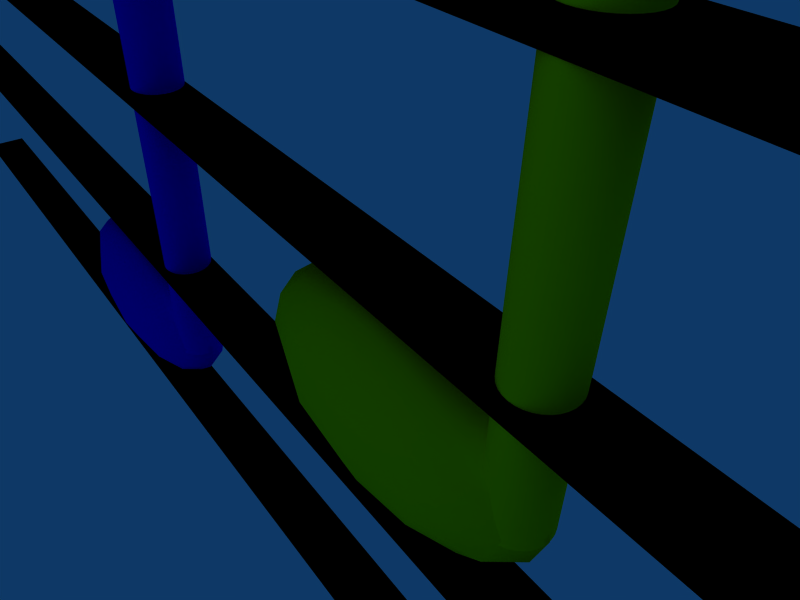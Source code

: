 # Source: Notes2.blend  (saved by Blender 2.36.0; exported with 4.5.12 LTS)
import bpy
from mathutils import Matrix  # noqa: F401  (used for matrix-valued properties, if any)

bpy.ops.wm.read_factory_settings(use_empty=True)
scene = bpy.context.scene
scene.name = 'Scene'

# ---- collections
col_collection_1 = bpy.data.collections.new('Collection 1'); scene.collection.children.link(col_collection_1)
col_collection_6 = bpy.data.collections.new('Collection 6'); scene.collection.children.link(col_collection_6)

# ---- materials (node trees are filled in below, after node groups)
mat_noteline = bpy.data.materials.new('Noteline')
mat_noteline.alpha_threshold = 0.0
mat_noteline.preview_render_type = 'FLAT'
mat_noteline.diffuse_color = (0.0, 0.0, 0.0, 1.0)
mat_noteline.roughness = 0.5
mat_noteline.line_color = (0.0, 0.0, 0.0, 1.0)
mat_yellow = bpy.data.materials.new('Yellow')
mat_yellow.alpha_threshold = 0.0
mat_yellow.diffuse_color = (1.0, 1.0, 0.0, 1.0)
mat_yellow.roughness = 0.5
mat_yellow.line_color = (0.0, 0.0, 0.0, 1.0)
mat_blue = bpy.data.materials.new('Blue')
mat_blue.alpha_threshold = 0.0
mat_blue.diffuse_color = (0.0, 0.0, 1.0, 1.0)
mat_blue.roughness = 0.5
mat_blue.line_color = (0.0, 0.0, 0.0, 1.0)
mat_green = bpy.data.materials.new('Green')
mat_green.alpha_threshold = 0.0
mat_green.diffuse_color = (0.0, 1.0, 0.0, 1.0)
mat_green.roughness = 0.5
mat_green.line_color = (0.0, 0.0, 0.0, 1.0)

# ---- material node trees

# ---- world
world_world = bpy.data.worlds.new('World'); scene.world = world_world
world_world.color = (0.05656, 0.2208, 0.4)
world_world.use_sun_shadow = False
world_world.sun_shadow_jitter_overblur = 0.0
world_world.cycles.sampling_method = 'MANUAL'
world_world.cycles.sample_map_resolution = 256

# ---- cameras
cam_camera = bpy.data.cameras.new('Camera')
cam_camera.passepartout_alpha = 0.2
cam_camera.clip_end = 100.0
cam_camera.lens = 35.0
cam_camera.ortho_scale = 7.314
cam_camera.show_passepartout = False
cam_camera.show_safe_areas = True
cam_camera.dof.focus_distance = 0.0
cam_camera.dof.aperture_fstop = 128.0

# ---- lights
light_spot = bpy.data.lights.new('Spot', 'POINT')
light_spot.transmission_factor = 0.0
light_spot.cutoff_distance = 30.0
light_spot.energy = 100.0
light_spot.shadow_buffer_clip_start = 8.0
light_spot.shadow_soft_size = 1.0
light_spot.shadow_maximum_resolution = 0.006
light_spot.use_absolute_resolution = True
light_spot.cycles.use_multiple_importance_sampling = False

# ---- meshes
me_notes = bpy.data.meshes.new('Notes')
me_notes.from_pydata([(25.03, 0.4997, -16.2), (25.03, -0.4997, -16.2), (-25.02, -0.4997, -16.2), (-25.02, 0.4997, -16.2), (25.03, 0.4997, -15.81), (25.03, -0.4997, -15.81), (-25.02, -0.4997, -15.81), (-25.02, 0.4997, -15.81), (25.03, 0.4997, -12.2), (25.03, -0.4997, -12.2), (-25.02, -0.4997, -12.2), (-25.02, 0.4997, -12.2), (25.03, 0.4997, -11.81), (25.03, -0.4997, -11.81), (-25.02, -0.4997, -11.81), (-25.02, 0.4997, -11.81), (25.03, 0.4997, -0.1693), (25.03, -0.4997, -0.1693), (-25.02, -0.4997, -0.1693), (-25.02, 0.4997, -0.1693), (25.03, 0.4997, 0.2194), (25.03, -0.4997, 0.2194), (-25.02, -0.4997, 0.2194), (-25.02, 0.4997, 0.2194), (25.03, 0.4997, -4.18), (25.03, -0.4997, -4.18), (-25.02, -0.4997, -4.18), (-25.02, 0.4997, -4.18), (25.03, 0.4997, -3.792), (25.03, -0.4997, -3.792), (-25.02, -0.4997, -3.792), (-25.02, 0.4997, -3.792), (25.03, 0.4997, -8.187), (25.03, -0.4997, -8.187), (-25.02, -0.4997, -8.187), (-25.02, 0.4997, -8.187), (25.03, 0.4997, -7.798), (25.03, -0.4997, -7.798), (-25.02, -0.4997, -7.798), (-25.02, 0.4997, -7.798), (2.76, 0.3651, -10.1), (2.822, 0.2892, -10.1), (2.869, 0.2025, -10.1), (2.897, 0.1085, -10.1), (2.907, 0.0108, -10.1), (2.897, -0.08695, -10.1), (2.869, -0.1809, -10.1), (2.822, -0.2676, -10.1), (2.76, -0.3435, -10.1), (2.684, -0.4058, -10.1), (2.598, -0.4521, -10.1), (2.504, -0.4806, -10.1), (2.406, -0.4902, -10.1), (2.308, -0.4806, -10.1), (2.214, -0.4521, -10.1), (2.127, -0.4058, -10.1), (2.052, -0.3435, -10.1), (1.989, -0.2676, -10.1), (1.943, -0.1809, -10.1), (1.914, -0.08695, -10.1), (1.905, 0.0108, -10.1), (1.914, 0.1085, -10.1), (1.943, 0.2025, -10.1), (1.989, 0.2892, -10.1), (2.052, 0.3651, -10.1), (2.127, 0.4274, -10.1), (2.214, 0.4737, -10.1), (2.308, 0.5022, -10.1), (2.406, 0.5118, -10.1), (2.504, 0.5022, -10.1), (2.598, 0.4737, -10.1), (2.684, 0.4274, -10.1), (2.76, 0.3651, 9.958), (2.822, 0.2892, 9.958), (2.869, 0.2025, 9.958), (2.897, 0.1085, 9.958), (2.907, 0.0108, 9.958), (2.897, -0.08695, 9.958), (2.869, -0.1809, 9.958), (2.822, -0.2676, 9.958), (2.76, -0.3435, 9.958), (2.684, -0.4058, 9.958), (2.598, -0.4521, 9.958), (2.504, -0.4806, 9.958), (2.406, -0.4902, 9.958), (2.308, -0.4806, 9.958), (2.214, -0.4521, 9.958), (2.127, -0.4058, 9.958), (2.052, -0.3435, 9.958), (1.989, -0.2676, 9.958), (1.943, -0.1809, 9.958), (1.914, -0.08695, 9.958), (1.905, 0.0108, 9.958), (1.914, 0.1085, 9.958), (1.943, 0.2025, 9.958), (1.989, 0.2892, 9.958), (2.052, 0.3651, 9.958), (2.127, 0.4274, 9.958), (2.214, 0.4737, 9.958), (2.308, 0.5022, 9.958), (2.406, 0.5118, 9.958), (2.504, 0.5022, 9.958), (2.598, 0.4737, 9.958), (2.684, 0.4274, 9.958), (4.89, -0.2893, 8.865), (5.257, -0.2893, 8.302), (5.53, -0.2893, 7.66), (5.698, -0.2893, 6.963), (5.754, -0.2893, 6.239), (5.698, -0.2893, 5.514), (5.53, -0.2893, 4.817), (5.257, -0.2893, 4.175), (4.89, -0.2893, 3.612), (4.442, -0.2893, 3.15), (3.932, -0.2893, 2.807), (2.802, -0.2893, 9.953), (3.378, -0.2893, 9.882), (3.932, -0.2893, 9.671), (4.442, -0.2893, 9.327), (4.159, -0.2893, 8.794), (3.737, -0.2893, 9.077), (3.279, -0.2893, 9.252), (2.802, -0.2893, 9.311), (3.737, -0.2893, 3.4), (4.159, -0.2893, 3.684), (4.529, -0.2893, 4.066), (4.833, -0.2893, 4.532), (5.058, -0.2893, 5.063), (5.197, -0.2893, 5.639), (5.244, -0.2893, 6.239), (5.197, -0.2893, 6.838), (5.058, -0.2893, 7.415), (4.833, -0.2893, 7.946), (4.529, -0.2893, 8.411), (4.529, 0.3122, 8.411), (4.833, 0.3122, 7.946), (5.058, 0.3122, 7.415), (5.197, 0.3122, 6.838), (5.244, 0.3122, 6.239), (5.197, 0.3122, 5.639), (5.058, 0.3122, 5.063), (4.833, 0.3122, 4.532), (4.529, 0.3122, 4.066), (4.159, 0.3122, 3.684), (3.737, 0.3122, 3.4), (2.802, 0.3122, 9.311), (3.279, 0.3122, 9.252), (3.737, 0.3122, 9.077), (4.159, 0.3122, 8.793), (4.442, 0.3122, 9.327), (3.932, 0.3122, 9.671), (3.378, 0.3122, 9.882), (2.802, 0.3122, 9.953), (3.932, 0.3122, 2.807), (4.442, 0.3122, 3.15), (4.89, 0.3122, 3.612), (5.257, 0.3122, 4.175), (5.53, 0.3122, 4.817), (5.698, 0.3122, 5.514), (5.754, 0.3122, 6.239), (5.698, 0.3122, 6.963), (5.53, 0.3122, 7.66), (5.257, 0.3122, 8.302), (4.89, 0.3122, 8.865), (2.07, 0.01002, -8.78), (2.72, 0.01002, -9.344), (2.948, 0.01002, -10.01), (0.9431, 0.2139, -11.62), (1.786, 0.3867, -11.24), (2.349, 0.5022, -10.68), (2.546, 0.5427, -10.01), (2.349, 0.5022, -9.344), (1.786, 0.3867, -8.78), (0.9431, 0.2139, -8.403), (0.5231, 0.3631, -8.403), (1.01, 0.6624, -8.78), (1.335, 0.8624, -9.344), (1.449, 0.9327, -10.01), (1.335, 0.8624, -10.68), (1.01, 0.6624, -11.24), (0.5231, 0.3631, -11.62), (-0.05075, 0.4177, -11.62), (-0.05075, 0.7633, -11.24), (-0.05075, 0.9943, -10.68), (-0.05075, 1.075, -10.01), (-0.05075, 0.9943, -9.344), (-0.05075, 0.7633, -8.78), (-0.05075, 0.4177, -8.403), (-0.6246, 0.3631, -8.403), (-1.111, 0.6624, -8.78), (-1.436, 0.8624, -9.344), (-1.55, 0.9327, -10.01), (-1.436, 0.8624, -10.68), (-1.111, 0.6624, -11.24), (-0.6246, 0.3631, -11.62), (-1.045, 0.2139, -11.62), (-1.887, 0.3867, -11.24), (-2.45, 0.5022, -10.68), (-2.648, 0.5427, -10.01), (-2.45, 0.5022, -9.344), (-1.887, 0.3867, -8.78), (-1.045, 0.2139, -8.403), (-0.05075, 0.01002, -8.27), (-1.198, 0.01002, -8.403), (-2.171, 0.01002, -8.78), (-2.821, 0.01002, -9.344), (-3.05, 0.01002, -10.01), (-2.821, 0.01002, -10.68), (-2.171, 0.01002, -11.24), (-1.198, 0.01002, -11.62), (-0.05075, 0.01002, -11.75), (-1.045, -0.1938, -11.62), (-1.887, -0.3666, -11.24), (-2.45, -0.4821, -10.68), (-2.648, -0.5227, -10.01), (-2.45, -0.4821, -9.344), (-1.887, -0.3666, -8.78), (-1.045, -0.1938, -8.403), (-0.6246, -0.3431, -8.403), (-1.111, -0.6424, -8.78), (-1.436, -0.8424, -9.344), (-1.55, -0.9126, -10.01), (-1.436, -0.8424, -10.68), (-1.111, -0.6424, -11.24), (-0.6246, -0.3431, -11.62), (-0.05075, -0.3977, -11.62), (-0.05075, -0.7433, -11.24), (-0.05075, -0.9742, -10.68), (-0.05075, -1.055, -10.01), (-0.05075, -0.9742, -9.344), (-0.05075, -0.7433, -8.78), (-0.05075, -0.3977, -8.403), (0.5231, -0.3431, -8.403), (1.01, -0.6424, -8.78), (1.335, -0.8424, -9.344), (1.449, -0.9126, -10.01), (1.335, -0.8424, -10.68), (1.01, -0.6424, -11.24), (0.5231, -0.3431, -11.62), (0.9431, -0.1938, -11.62), (1.786, -0.3666, -11.24), (2.349, -0.4821, -10.68), (2.546, -0.5227, -10.01), (2.349, -0.4821, -9.344), (1.786, -0.3666, -8.78), (0.9431, -0.1938, -8.403), (1.097, 0.01002, -8.403), (2.72, 0.01002, -10.68), (2.07, 0.01002, -11.24), (1.097, 0.01002, -11.62), (-7.265, 0.3651, -14.09), (-7.203, 0.2892, -14.09), (-7.157, 0.2025, -14.09), (-7.128, 0.1085, -14.09), (-7.119, 0.0108, -14.09), (-7.128, -0.08695, -14.09), (-7.157, -0.1809, -14.09), (-7.203, -0.2676, -14.09), (-7.265, -0.3435, -14.09), (-7.341, -0.4058, -14.09), (-7.428, -0.4521, -14.09), (-7.522, -0.4806, -14.09), (-7.62, -0.4902, -14.09), (-7.717, -0.4806, -14.09), (-7.811, -0.4521, -14.09), (-7.898, -0.4058, -14.09), (-7.974, -0.3435, -14.09), (-8.036, -0.2676, -14.09), (-8.083, -0.1809, -14.09), (-8.111, -0.08695, -14.09), (-8.121, 0.0108, -14.09), (-8.111, 0.1085, -14.09), (-8.083, 0.2025, -14.09), (-8.036, 0.2892, -14.09), (-7.974, 0.3651, -14.09), (-7.898, 0.4274, -14.09), (-7.811, 0.4737, -14.09), (-7.717, 0.5022, -14.09), (-7.62, 0.5118, -14.09), (-7.522, 0.5022, -14.09), (-7.428, 0.4737, -14.09), (-7.341, 0.4274, -14.09), (-7.265, 0.3651, 5.966), (-7.203, 0.2892, 5.966), (-7.157, 0.2025, 5.966), (-7.128, 0.1085, 5.966), (-7.119, 0.0108, 5.966), (-7.128, -0.08695, 5.966), (-7.157, -0.1809, 5.966), (-7.203, -0.2676, 5.966), (-7.265, -0.3435, 5.966), (-7.341, -0.4058, 5.966), (-7.428, -0.4521, 5.966), (-7.522, -0.4806, 5.966), (-7.62, -0.4902, 5.966), (-7.717, -0.4806, 5.966), (-7.811, -0.4521, 5.966), (-7.898, -0.4058, 5.966), (-7.974, -0.3435, 5.966), (-8.036, -0.2676, 5.966), (-8.083, -0.1809, 5.966), (-8.111, -0.08695, 5.966), (-8.121, 0.0108, 5.966), (-8.111, 0.1085, 5.966), (-8.083, 0.2025, 5.966), (-8.036, 0.2892, 5.966), (-7.974, 0.3651, 5.966), (-7.898, 0.4274, 5.966), (-7.811, 0.4737, 5.966), (-7.717, 0.5022, 5.966), (-7.62, 0.5118, 5.966), (-7.522, 0.5022, 5.966), (-7.428, 0.4737, 5.966), (-7.341, 0.4274, 5.966), (-5.136, -0.2893, 4.873), (-4.769, -0.2893, 4.31), (-4.496, -0.2893, 3.668), (-4.328, -0.2893, 2.971), (-4.271, -0.2893, 2.247), (-4.328, -0.2893, 1.522), (-4.496, -0.2893, 0.825), (-4.769, -0.2893, 0.1828), (-5.136, -0.2893, -0.3801), (-5.583, -0.2893, -0.8421), (-6.093, -0.2893, -1.185), (-7.223, -0.2893, 5.961), (-6.647, -0.2893, 5.89), (-6.093, -0.2893, 5.678), (-5.583, -0.2893, 5.335), (-5.866, -0.2893, 4.801), (-6.289, -0.2893, 5.085), (-6.747, -0.2893, 5.26), (-7.223, -0.2893, 5.319), (-6.289, -0.2893, -0.5923), (-5.867, -0.2893, -0.3083), (-5.496, -0.2893, 0.0738), (-5.193, -0.2893, 0.5394), (-4.967, -0.2893, 1.071), (-4.828, -0.2893, 1.647), (-4.781, -0.2893, 2.247), (-4.828, -0.2893, 2.846), (-4.967, -0.2893, 3.422), (-5.193, -0.2893, 3.954), (-5.496, -0.2893, 4.419), (-5.496, 0.3122, 4.419), (-5.193, 0.3122, 3.954), (-4.967, 0.3122, 3.422), (-4.828, 0.3122, 2.846), (-4.781, 0.3122, 2.247), (-4.828, 0.3122, 1.647), (-4.967, 0.3122, 1.071), (-5.193, 0.3122, 0.5394), (-5.496, 0.3122, 0.0738), (-5.867, 0.3122, -0.3083), (-6.289, 0.3122, -0.5923), (-7.223, 0.3122, 5.319), (-6.747, 0.3122, 5.26), (-6.289, 0.3122, 5.085), (-5.866, 0.3122, 4.801), (-5.583, 0.3122, 5.335), (-6.093, 0.3122, 5.678), (-6.647, 0.3122, 5.89), (-7.223, 0.3122, 5.961), (-6.093, 0.3122, -1.185), (-5.583, 0.3122, -0.8421), (-5.136, 0.3122, -0.3801), (-4.769, 0.3122, 0.1828), (-4.496, 0.3122, 0.825), (-4.328, 0.3122, 1.522), (-4.271, 0.3122, 2.247), (-4.328, 0.3122, 2.971), (-4.496, 0.3122, 3.668), (-4.769, 0.3122, 4.31), (-5.136, 0.3122, 4.873), (-7.956, 0.01002, -12.77), (-7.306, 0.01002, -13.34), (-7.077, 0.01002, -14.0), (-9.082, 0.2139, -15.61), (-8.24, 0.3867, -15.23), (-7.677, 0.5022, -14.67), (-7.479, 0.5427, -14.0), (-7.677, 0.5022, -13.34), (-8.24, 0.3867, -12.77), (-9.082, 0.2139, -12.39), (-9.503, 0.3631, -12.39), (-9.016, 0.6624, -12.77), (-8.691, 0.8624, -13.34), (-8.577, 0.9327, -14.0), (-8.691, 0.8624, -14.67), (-9.016, 0.6624, -15.23), (-9.503, 0.3631, -15.61), (-10.08, 0.4177, -15.61), (-10.08, 0.7633, -15.23), (-10.08, 0.9943, -14.67), (-10.08, 1.075, -14.0), (-10.08, 0.9943, -13.34), (-10.08, 0.7633, -12.77), (-10.08, 0.4177, -12.39), (-10.65, 0.3631, -12.39), (-11.14, 0.6624, -12.77), (-11.46, 0.8624, -13.34), (-11.58, 0.9327, -14.0), (-11.46, 0.8624, -14.67), (-11.14, 0.6624, -15.23), (-10.65, 0.3631, -15.61), (-11.07, 0.2139, -15.61), (-11.91, 0.3867, -15.23), (-12.48, 0.5022, -14.67), (-12.67, 0.5427, -14.0), (-12.48, 0.5022, -13.34), (-11.91, 0.3867, -12.77), (-11.07, 0.2139, -12.39), (-10.08, 0.01002, -12.26), (-11.22, 0.01002, -12.39), (-12.2, 0.01002, -12.77), (-12.85, 0.01002, -13.34), (-13.08, 0.01002, -14.0), (-12.85, 0.01002, -14.67), (-12.2, 0.01002, -15.23), (-11.22, 0.01002, -15.61), (-10.08, 0.01002, -15.74), (-11.07, -0.1938, -15.61), (-11.91, -0.3666, -15.23), (-12.48, -0.4821, -14.67), (-12.67, -0.5227, -14.0), (-12.48, -0.4821, -13.34), (-11.91, -0.3666, -12.77), (-11.07, -0.1938, -12.39), (-10.65, -0.3431, -12.39), (-11.14, -0.6424, -12.77), (-11.46, -0.8424, -13.34), (-11.58, -0.9126, -14.0), (-11.46, -0.8424, -14.67), (-11.14, -0.6424, -15.23), (-10.65, -0.3431, -15.61), (-10.08, -0.3977, -15.61), (-10.08, -0.7433, -15.23), (-10.08, -0.9742, -14.67), (-10.08, -1.055, -14.0), (-10.08, -0.9742, -13.34), (-10.08, -0.7433, -12.77), (-10.08, -0.3977, -12.39), (-9.503, -0.3431, -12.39), (-9.016, -0.6424, -12.77), (-8.691, -0.8424, -13.34), (-8.577, -0.9126, -14.0), (-8.691, -0.8424, -14.67), (-9.016, -0.6424, -15.23), (-9.503, -0.3431, -15.61), (-9.082, -0.1938, -15.61), (-8.24, -0.3666, -15.23), (-7.677, -0.4821, -14.67), (-7.479, -0.5227, -14.0), (-7.677, -0.4821, -13.34), (-8.24, -0.3666, -12.77), (-9.082, -0.1938, -12.39), (-8.929, 0.01002, -12.39), (-7.306, 0.01002, -14.67), (-7.956, 0.01002, -15.23), (-8.929, 0.01002, -15.61), (12.18, 0.01002, -0.7406), (12.83, 0.01002, -1.305), (13.05, 0.01002, -1.971), (11.05, 0.2139, -3.579), (11.89, 0.3867, -3.202), (12.45, 0.5022, -2.637), (12.65, 0.5427, -1.971), (12.45, 0.5022, -1.305), (11.89, 0.3867, -0.7406), (11.05, 0.2139, -0.3633), (10.63, 0.3631, -0.3633), (11.12, 0.6624, -0.7406), (11.44, 0.8624, -1.305), (11.55, 0.9327, -1.971), (11.44, 0.8624, -2.637), (11.12, 0.6624, -3.202), (10.63, 0.3631, -3.579), (10.06, 0.4177, -3.579), (10.06, 0.7633, -3.202), (10.06, 0.9943, -2.637), (10.06, 1.075, -1.971), (10.06, 0.9943, -1.305), (10.06, 0.7633, -0.7406), (10.06, 0.4177, -0.3633), (9.481, 0.3631, -0.3633), (8.995, 0.6624, -0.7406), (8.67, 0.8624, -1.305), (8.556, 0.9327, -1.971), (8.67, 0.8624, -2.637), (8.995, 0.6624, -3.202), (9.481, 0.3631, -3.579), (9.061, 0.2139, -3.579), (8.219, 0.3867, -3.202), (7.656, 0.5022, -2.637), (7.458, 0.5427, -1.971), (7.656, 0.5022, -1.305), (8.219, 0.3867, -0.7406), (9.061, 0.2139, -0.3633), (10.06, 0.01002, -0.2308), (8.908, 0.01002, -0.3633), (7.935, 0.01002, -0.7406), (7.285, 0.01002, -1.305), (7.056, 0.01002, -1.971), (7.285, 0.01002, -2.637), (7.935, 0.01002, -3.202), (8.908, 0.01002, -3.579), (10.06, 0.01002, -3.711), (9.061, -0.1938, -3.579), (8.219, -0.3666, -3.202), (7.656, -0.4821, -2.637), (7.458, -0.5227, -1.971), (7.656, -0.4821, -1.305), (8.219, -0.3666, -0.7406), (9.061, -0.1938, -0.3633), (9.481, -0.3431, -0.3633), (8.995, -0.6424, -0.7406), (8.67, -0.8424, -1.305), (8.556, -0.9126, -1.971), (8.67, -0.8424, -2.637), (8.995, -0.6424, -3.202), (9.481, -0.3431, -3.579), (10.06, -0.3977, -3.579), (10.06, -0.7433, -3.202), (10.06, -0.9742, -2.637), (10.06, -1.055, -1.971), (10.06, -0.9742, -1.305), (10.06, -0.7433, -0.7406), (10.06, -0.3977, -0.3633), (10.63, -0.3431, -0.3633), (11.12, -0.6424, -0.7406), (11.44, -0.8424, -1.305), (11.55, -0.9126, -1.971), (11.44, -0.8424, -2.637), (11.12, -0.6424, -3.202), (10.63, -0.3431, -3.579), (11.05, -0.1938, -3.579), (11.89, -0.3666, -3.202), (12.45, -0.4821, -2.637), (12.65, -0.5227, -1.971), (12.45, -0.4821, -1.305), (11.89, -0.3666, -0.7406), (11.05, -0.1938, -0.3633), (11.2, 0.01002, -0.3633), (12.83, 0.01002, -2.637), (12.18, 0.01002, -3.202), (11.2, 0.01002, -3.579), (15.0, -0.2893, 16.9), (15.36, -0.2893, 16.34), (15.64, -0.2893, 15.7), (15.8, -0.2893, 15.0), (15.86, -0.2893, 14.28), (15.8, -0.2893, 13.55), (15.64, -0.2893, 12.86), (15.36, -0.2893, 12.21), (15.0, -0.2893, 11.65), (14.55, -0.2893, 11.19), (14.04, -0.2893, 10.85), (12.91, -0.2893, 17.99), (13.48, -0.2893, 17.92), (14.04, -0.2893, 17.71), (14.55, -0.2893, 17.37), (14.27, -0.2893, 16.83), (13.84, -0.2893, 17.12), (13.38, -0.2893, 17.29), (12.91, -0.2893, 17.35), (13.84, -0.2893, 11.44), (14.27, -0.2893, 11.72), (14.64, -0.2893, 12.11), (14.94, -0.2893, 12.57), (15.16, -0.2893, 13.1), (15.3, -0.2893, 13.68), (15.35, -0.2893, 14.28), (15.3, -0.2893, 14.88), (15.16, -0.2893, 15.45), (14.94, -0.2893, 15.99), (14.64, -0.2893, 16.45), (14.64, 0.3122, 16.45), (14.94, 0.3122, 15.99), (15.16, 0.3122, 15.45), (15.3, 0.3122, 14.88), (15.35, 0.3122, 14.28), (15.3, 0.3122, 13.68), (15.16, 0.3122, 13.1), (14.94, 0.3122, 12.57), (14.64, 0.3122, 12.11), (14.27, 0.3122, 11.72), (13.84, 0.3122, 11.44), (12.91, 0.3122, 17.35), (13.38, 0.3122, 17.29), (13.84, 0.3122, 17.12), (14.27, 0.3122, 16.83), (14.55, 0.3122, 17.37), (14.04, 0.3122, 17.71), (13.48, 0.3122, 17.92), (12.91, 0.3122, 17.99), (14.04, 0.3122, 10.85), (14.55, 0.3122, 11.19), (15.0, 0.3122, 11.65), (15.36, 0.3122, 12.21), (15.64, 0.3122, 12.86), (15.8, 0.3122, 13.55), (15.86, 0.3122, 14.28), (15.8, 0.3122, 15.0), (15.64, 0.3122, 15.7), (15.36, 0.3122, 16.34), (15.0, 0.3122, 16.9), (12.87, 0.3651, -2.059), (12.93, 0.2892, -2.059), (12.97, 0.2025, -2.059), (13.0, 0.1085, -2.059), (13.01, 0.0108, -2.059), (13.0, -0.08695, -2.059), (12.97, -0.1809, -2.059), (12.93, -0.2676, -2.059), (12.87, -0.3435, -2.059), (12.79, -0.4058, -2.059), (12.7, -0.4521, -2.059), (12.61, -0.4806, -2.059), (12.51, -0.4902, -2.059), (12.41, -0.4806, -2.059), (12.32, -0.4521, -2.059), (12.23, -0.4058, -2.059), (12.16, -0.3435, -2.059), (12.1, -0.2676, -2.059), (12.05, -0.1809, -2.059), (12.02, -0.08695, -2.059), (12.01, 0.0108, -2.059), (12.02, 0.1085, -2.059), (12.05, 0.2025, -2.059), (12.1, 0.2892, -2.059), (12.16, 0.3651, -2.059), (12.23, 0.4274, -2.059), (12.32, 0.4737, -2.059), (12.41, 0.5022, -2.059), (12.51, 0.5118, -2.059), (12.61, 0.5022, -2.059), (12.7, 0.4737, -2.059), (12.79, 0.4274, -2.059), (12.87, 0.3651, 18.0), (12.93, 0.2892, 18.0), (12.97, 0.2025, 18.0), (13.0, 0.1085, 18.0), (13.01, 0.0108, 18.0), (13.0, -0.08695, 18.0), (12.97, -0.1809, 18.0), (12.93, -0.2676, 18.0), (12.87, -0.3435, 18.0), (12.79, -0.4058, 18.0), (12.7, -0.4521, 18.0), (12.61, -0.4806, 18.0), (12.51, -0.4902, 18.0), (12.41, -0.4806, 18.0), (12.32, -0.4521, 18.0), (12.23, -0.4058, 18.0), (12.16, -0.3435, 18.0), (12.1, -0.2676, 18.0), (12.05, -0.1809, 18.0), (12.02, -0.08695, 18.0), (12.01, 0.0108, 18.0), (12.02, 0.1085, 18.0), (12.05, 0.2025, 18.0), (12.1, 0.2892, 18.0), (12.16, 0.3651, 18.0), (12.23, 0.4274, 18.0), (12.32, 0.4737, 18.0), (12.41, 0.5022, 18.0), (12.51, 0.5118, 18.0), (12.61, 0.5022, 18.0), (12.7, 0.4737, 18.0), (12.79, 0.4274, 18.0)], [], [(0, 1, 2, 3), (4, 7, 6, 5), (0, 4, 5, 1), (1, 5, 6, 2), (2, 6, 7, 3), (4, 0, 3, 7), (8, 9, 10, 11), (12, 15, 14, 13), (8, 12, 13, 9), (9, 13, 14, 10), (10, 14, 15, 11), (12, 8, 11, 15), (16, 17, 18, 19), (20, 23, 22, 21), (16, 20, 21, 17), (17, 21, 22, 18), (18, 22, 23, 19), (20, 16, 19, 23), (24, 25, 26, 27), (28, 31, 30, 29), (24, 28, 29, 25), (25, 29, 30, 26), (26, 30, 31, 27), (28, 24, 27, 31), (32, 33, 34, 35), (36, 39, 38, 37), (32, 36, 37, 33), (33, 37, 38, 34), (34, 38, 39, 35), (36, 32, 35, 39), (40, 72, 73, 41), (41, 73, 74, 42), (42, 74, 75, 43), (43, 75, 76, 44), (44, 76, 77, 45), (45, 77, 78, 46), (46, 78, 79, 47), (47, 79, 80, 48), (48, 80, 81, 49), (49, 81, 82, 50), (50, 82, 83, 51), (51, 83, 84, 52), (52, 84, 85, 53), (53, 85, 86, 54), (54, 86, 87, 55), (55, 87, 88, 56), (56, 88, 89, 57), (57, 89, 90, 58), (58, 90, 91, 59), (59, 91, 92, 60), (60, 92, 93, 61), (61, 93, 94, 62), (62, 94, 95, 63), (63, 95, 96, 64), (64, 96, 97, 65), (65, 97, 98, 66), (66, 98, 99, 67), (67, 99, 100, 68), (68, 100, 101, 69), (69, 101, 102, 70), (70, 102, 103, 71), (72, 40, 71, 103), (100, 99, 102, 101), (99, 98, 103, 102), (98, 97, 72, 103), (97, 96, 73, 72), (96, 95, 74, 73), (95, 94, 75, 74), (94, 93, 76, 75), (93, 92, 77, 76), (92, 91, 78, 77), (91, 90, 79, 78), (90, 89, 80, 79), (89, 88, 81, 80), (88, 87, 82, 81), (87, 86, 83, 82), (86, 85, 84, 83), (118, 104, 133, 119), (118, 117, 120, 119), (117, 116, 121, 120), (116, 115, 122, 121), (113, 114, 123, 124), (113, 112, 125, 124), (112, 111, 126, 125), (111, 110, 127, 126), (110, 109, 128, 127), (109, 108, 129, 128), (107, 108, 129, 130), (107, 106, 131, 130), (106, 105, 132, 131), (105, 104, 133, 132), (132, 133, 134, 135), (131, 132, 135, 136), (130, 131, 136, 137), (130, 129, 138, 137), (128, 129, 138, 139), (127, 128, 139, 140), (126, 127, 140, 141), (125, 126, 141, 142), (124, 125, 142, 143), (124, 123, 144, 143), (123, 114, 153, 144), (121, 122, 145, 146), (120, 121, 146, 147), (119, 120, 147, 148), (119, 133, 134, 148), (118, 104, 163, 149), (118, 117, 150, 149), (117, 116, 151, 150), (116, 115, 152, 151), (113, 114, 153, 154), (113, 112, 155, 154), (112, 111, 156, 155), (111, 110, 157, 156), (110, 109, 158, 157), (109, 108, 159, 158), (107, 108, 159, 160), (107, 106, 161, 160), (106, 105, 162, 161), (105, 104, 163, 162), (149, 163, 134, 148), (149, 150, 147, 148), (150, 151, 146, 147), (151, 152, 145, 146), (154, 153, 144, 143), (154, 155, 142, 143), (155, 156, 141, 142), (156, 157, 140, 141), (157, 158, 139, 140), (158, 159, 138, 139), (160, 159, 138, 137), (160, 161, 136, 137), (161, 162, 135, 136), (162, 163, 134, 135), (210, 167, 249), (249, 167, 168, 248), (248, 168, 169, 247), (247, 169, 170, 166), (166, 170, 171, 165), (172, 164, 165, 171), (164, 172, 173, 246), (246, 173, 202), (173, 174, 202), (172, 175, 174, 173), (171, 176, 175, 172), (170, 177, 176, 171), (169, 178, 177, 170), (168, 179, 178, 169), (167, 180, 179, 168), (210, 180, 167), (210, 181, 180), (180, 181, 182, 179), (179, 182, 183, 178), (178, 183, 184, 177), (177, 184, 185, 176), (176, 185, 186, 175), (175, 186, 187, 174), (174, 187, 202), (187, 188, 202), (186, 189, 188, 187), (185, 190, 189, 186), (184, 191, 190, 185), (183, 192, 191, 184), (182, 193, 192, 183), (181, 194, 193, 182), (210, 194, 181), (210, 195, 194), (194, 195, 196, 193), (193, 196, 197, 192), (192, 197, 198, 191), (191, 198, 199, 190), (190, 199, 200, 189), (189, 200, 201, 188), (188, 201, 202), (201, 203, 202), (200, 204, 203, 201), (199, 205, 204, 200), (198, 206, 205, 199), (197, 207, 206, 198), (196, 208, 207, 197), (195, 209, 208, 196), (210, 209, 195), (210, 211, 209), (209, 211, 212, 208), (208, 212, 213, 207), (207, 213, 214, 206), (206, 214, 215, 205), (205, 215, 216, 204), (204, 216, 217, 203), (203, 217, 202), (217, 218, 202), (216, 219, 218, 217), (215, 220, 219, 216), (214, 221, 220, 215), (213, 222, 221, 214), (212, 223, 222, 213), (211, 224, 223, 212), (210, 224, 211), (210, 225, 224), (224, 225, 226, 223), (223, 226, 227, 222), (222, 227, 228, 221), (221, 228, 229, 220), (220, 229, 230, 219), (219, 230, 231, 218), (218, 231, 202), (231, 232, 202), (230, 233, 232, 231), (229, 234, 233, 230), (228, 235, 234, 229), (227, 236, 235, 228), (226, 237, 236, 227), (225, 238, 237, 226), (210, 238, 225), (210, 239, 238), (238, 239, 240, 237), (237, 240, 241, 236), (236, 241, 242, 235), (235, 242, 243, 234), (234, 243, 244, 233), (233, 244, 245, 232), (232, 245, 202), (245, 246, 202), (244, 164, 246, 245), (164, 244, 243, 165), (242, 166, 165, 243), (241, 247, 166, 242), (240, 248, 247, 241), (239, 249, 248, 240), (210, 249, 239), (250, 282, 283, 251), (251, 283, 284, 252), (252, 284, 285, 253), (253, 285, 286, 254), (254, 286, 287, 255), (255, 287, 288, 256), (256, 288, 289, 257), (257, 289, 290, 258), (258, 290, 291, 259), (259, 291, 292, 260), (260, 292, 293, 261), (261, 293, 294, 262), (262, 294, 295, 263), (263, 295, 296, 264), (264, 296, 297, 265), (265, 297, 298, 266), (266, 298, 299, 267), (267, 299, 300, 268), (268, 300, 301, 269), (269, 301, 302, 270), (270, 302, 303, 271), (271, 303, 304, 272), (272, 304, 305, 273), (273, 305, 306, 274), (274, 306, 307, 275), (275, 307, 308, 276), (276, 308, 309, 277), (277, 309, 310, 278), (278, 310, 311, 279), (279, 311, 312, 280), (280, 312, 313, 281), (282, 250, 281, 313), (310, 309, 312, 311), (309, 308, 313, 312), (308, 307, 282, 313), (307, 306, 283, 282), (306, 305, 284, 283), (305, 304, 285, 284), (304, 303, 286, 285), (303, 302, 287, 286), (302, 301, 288, 287), (301, 300, 289, 288), (300, 299, 290, 289), (299, 298, 291, 290), (298, 297, 292, 291), (297, 296, 293, 292), (296, 295, 294, 293), (328, 314, 343, 329), (328, 327, 330, 329), (327, 326, 331, 330), (326, 325, 332, 331), (323, 324, 333, 334), (323, 322, 335, 334), (322, 321, 336, 335), (321, 320, 337, 336), (320, 319, 338, 337), (319, 318, 339, 338), (317, 318, 339, 340), (317, 316, 341, 340), (316, 315, 342, 341), (315, 314, 343, 342), (342, 343, 344, 345), (341, 342, 345, 346), (340, 341, 346, 347), (340, 339, 348, 347), (338, 339, 348, 349), (337, 338, 349, 350), (336, 337, 350, 351), (335, 336, 351, 352), (334, 335, 352, 353), (334, 333, 354, 353), (333, 324, 363, 354), (331, 332, 355, 356), (330, 331, 356, 357), (329, 330, 357, 358), (329, 343, 344, 358), (328, 314, 373, 359), (328, 327, 360, 359), (327, 326, 361, 360), (326, 325, 362, 361), (323, 324, 363, 364), (323, 322, 365, 364), (322, 321, 366, 365), (321, 320, 367, 366), (320, 319, 368, 367), (319, 318, 369, 368), (317, 318, 369, 370), (317, 316, 371, 370), (316, 315, 372, 371), (315, 314, 373, 372), (359, 373, 344, 358), (359, 360, 357, 358), (360, 361, 356, 357), (361, 362, 355, 356), (364, 363, 354, 353), (364, 365, 352, 353), (365, 366, 351, 352), (366, 367, 350, 351), (367, 368, 349, 350), (368, 369, 348, 349), (370, 369, 348, 347), (370, 371, 346, 347), (371, 372, 345, 346), (372, 373, 344, 345), (420, 377, 459), (459, 377, 378, 458), (458, 378, 379, 457), (457, 379, 380, 376), (376, 380, 381, 375), (382, 374, 375, 381), (374, 382, 383, 456), (456, 383, 412), (383, 384, 412), (382, 385, 384, 383), (381, 386, 385, 382), (380, 387, 386, 381), (379, 388, 387, 380), (378, 389, 388, 379), (377, 390, 389, 378), (420, 390, 377), (420, 391, 390), (390, 391, 392, 389), (389, 392, 393, 388), (388, 393, 394, 387), (387, 394, 395, 386), (386, 395, 396, 385), (385, 396, 397, 384), (384, 397, 412), (397, 398, 412), (396, 399, 398, 397), (395, 400, 399, 396), (394, 401, 400, 395), (393, 402, 401, 394), (392, 403, 402, 393), (391, 404, 403, 392), (420, 404, 391), (420, 405, 404), (404, 405, 406, 403), (403, 406, 407, 402), (402, 407, 408, 401), (401, 408, 409, 400), (400, 409, 410, 399), (399, 410, 411, 398), (398, 411, 412), (411, 413, 412), (410, 414, 413, 411), (409, 415, 414, 410), (408, 416, 415, 409), (407, 417, 416, 408), (406, 418, 417, 407), (405, 419, 418, 406), (420, 419, 405), (420, 421, 419), (419, 421, 422, 418), (418, 422, 423, 417), (417, 423, 424, 416), (416, 424, 425, 415), (415, 425, 426, 414), (414, 426, 427, 413), (413, 427, 412), (427, 428, 412), (426, 429, 428, 427), (425, 430, 429, 426), (424, 431, 430, 425), (423, 432, 431, 424), (422, 433, 432, 423), (421, 434, 433, 422), (420, 434, 421), (420, 435, 434), (434, 435, 436, 433), (433, 436, 437, 432), (432, 437, 438, 431), (431, 438, 439, 430), (430, 439, 440, 429), (429, 440, 441, 428), (428, 441, 412), (441, 442, 412), (440, 443, 442, 441), (439, 444, 443, 440), (438, 445, 444, 439), (437, 446, 445, 438), (436, 447, 446, 437), (435, 448, 447, 436), (420, 448, 435), (420, 449, 448), (448, 449, 450, 447), (447, 450, 451, 446), (446, 451, 452, 445), (445, 452, 453, 444), (444, 453, 454, 443), (443, 454, 455, 442), (442, 455, 412), (455, 456, 412), (454, 374, 456, 455), (374, 454, 453, 375), (452, 376, 375, 453), (451, 457, 376, 452), (450, 458, 457, 451), (449, 459, 458, 450), (420, 459, 449), (506, 463, 545), (545, 463, 464, 544), (544, 464, 465, 543), (543, 465, 466, 462), (462, 466, 467, 461), (468, 460, 461, 467), (460, 468, 469, 542), (542, 469, 498), (469, 470, 498), (468, 471, 470, 469), (467, 472, 471, 468), (466, 473, 472, 467), (465, 474, 473, 466), (464, 475, 474, 465), (463, 476, 475, 464), (506, 476, 463), (506, 477, 476), (476, 477, 478, 475), (475, 478, 479, 474), (474, 479, 480, 473), (473, 480, 481, 472), (472, 481, 482, 471), (471, 482, 483, 470), (470, 483, 498), (483, 484, 498), (482, 485, 484, 483), (481, 486, 485, 482), (480, 487, 486, 481), (479, 488, 487, 480), (478, 489, 488, 479), (477, 490, 489, 478), (506, 490, 477), (506, 491, 490), (490, 491, 492, 489), (489, 492, 493, 488), (488, 493, 494, 487), (487, 494, 495, 486), (486, 495, 496, 485), (485, 496, 497, 484), (484, 497, 498), (497, 499, 498), (496, 500, 499, 497), (495, 501, 500, 496), (494, 502, 501, 495), (493, 503, 502, 494), (492, 504, 503, 493), (491, 505, 504, 492), (506, 505, 491), (506, 507, 505), (505, 507, 508, 504), (504, 508, 509, 503), (503, 509, 510, 502), (502, 510, 511, 501), (501, 511, 512, 500), (500, 512, 513, 499), (499, 513, 498), (513, 514, 498), (512, 515, 514, 513), (511, 516, 515, 512), (510, 517, 516, 511), (509, 518, 517, 510), (508, 519, 518, 509), (507, 520, 519, 508), (506, 520, 507), (506, 521, 520), (520, 521, 522, 519), (519, 522, 523, 518), (518, 523, 524, 517), (517, 524, 525, 516), (516, 525, 526, 515), (515, 526, 527, 514), (514, 527, 498), (527, 528, 498), (526, 529, 528, 527), (525, 530, 529, 526), (524, 531, 530, 525), (523, 532, 531, 524), (522, 533, 532, 523), (521, 534, 533, 522), (506, 534, 521), (506, 535, 534), (534, 535, 536, 533), (533, 536, 537, 532), (532, 537, 538, 531), (531, 538, 539, 530), (530, 539, 540, 529), (529, 540, 541, 528), (528, 541, 498), (541, 542, 498), (540, 460, 542, 541), (460, 540, 539, 461), (538, 462, 461, 539), (537, 543, 462, 538), (536, 544, 543, 537), (535, 545, 544, 536), (506, 545, 535), (560, 546, 575, 561), (560, 559, 562, 561), (559, 558, 563, 562), (558, 557, 564, 563), (555, 556, 565, 566), (555, 554, 567, 566), (554, 553, 568, 567), (553, 552, 569, 568), (552, 551, 570, 569), (551, 550, 571, 570), (549, 550, 571, 572), (549, 548, 573, 572), (548, 547, 574, 573), (547, 546, 575, 574), (574, 575, 576, 577), (573, 574, 577, 578), (572, 573, 578, 579), (572, 571, 580, 579), (570, 571, 580, 581), (569, 570, 581, 582), (568, 569, 582, 583), (567, 568, 583, 584), (566, 567, 584, 585), (566, 565, 586, 585), (565, 556, 595, 586), (563, 564, 587, 588), (562, 563, 588, 589), (561, 562, 589, 590), (561, 575, 576, 590), (560, 546, 605, 591), (560, 559, 592, 591), (559, 558, 593, 592), (558, 557, 594, 593), (555, 556, 595, 596), (555, 554, 597, 596), (554, 553, 598, 597), (553, 552, 599, 598), (552, 551, 600, 599), (551, 550, 601, 600), (549, 550, 601, 602), (549, 548, 603, 602), (548, 547, 604, 603), (547, 546, 605, 604), (591, 605, 576, 590), (591, 592, 589, 590), (592, 593, 588, 589), (593, 594, 587, 588), (596, 595, 586, 585), (596, 597, 584, 585), (597, 598, 583, 584), (598, 599, 582, 583), (599, 600, 581, 582), (600, 601, 580, 581), (602, 601, 580, 579), (602, 603, 578, 579), (603, 604, 577, 578), (604, 605, 576, 577), (606, 638, 639, 607), (607, 639, 640, 608), (608, 640, 641, 609), (609, 641, 642, 610), (610, 642, 643, 611), (611, 643, 644, 612), (612, 644, 645, 613), (613, 645, 646, 614), (614, 646, 647, 615), (615, 647, 648, 616), (616, 648, 649, 617), (617, 649, 650, 618), (618, 650, 651, 619), (619, 651, 652, 620), (620, 652, 653, 621), (621, 653, 654, 622), (622, 654, 655, 623), (623, 655, 656, 624), (624, 656, 657, 625), (625, 657, 658, 626), (626, 658, 659, 627), (627, 659, 660, 628), (628, 660, 661, 629), (629, 661, 662, 630), (630, 662, 663, 631), (631, 663, 664, 632), (632, 664, 665, 633), (633, 665, 666, 634), (634, 666, 667, 635), (635, 667, 668, 636), (636, 668, 669, 637), (638, 606, 637, 669), (666, 665, 668, 667), (665, 664, 669, 668), (664, 663, 638, 669), (663, 662, 639, 638), (662, 661, 640, 639), (661, 660, 641, 640), (660, 659, 642, 641), (659, 658, 643, 642), (658, 657, 644, 643), (657, 656, 645, 644), (656, 655, 646, 645), (655, 654, 647, 646), (654, 653, 648, 647), (653, 652, 649, 648), (652, 651, 650, 649)])
me_notes.polygons.foreach_set('use_smooth', [0, 0, 0, 0, 0, 0, 0, 0, 0, 0, 0, 0, 0, 0, 0, 0, 0, 0, 0, 0, 0, 0, 0, 0, 0, 0, 0, 0, 0, 0, 1, 1, 1, 1, 1, 1, 1, 1, 1, 1, 1, 1, 1, 1, 1, 1, 1, 1, 1, 1, 1, 1, 1, 1, 1, 1, 1, 1, 1, 1, 1, 1, 0, 0, 0, 0, 0, 0, 0, 0, 0, 0, 0, 0, 0, 0, 0, 0, 0, 0, 0, 0, 0, 0, 0, 0, 0, 0, 0, 0, 0, 1, 1, 1, 1, 1, 1, 1, 1, 1, 1, 1, 1, 1, 1, 1, 1, 1, 1, 1, 1, 1, 1, 1, 1, 1, 1, 1, 1, 1, 0, 0, 0, 0, 0, 0, 0, 0, 0, 0, 0, 0, 0, 0, 1, 1, 1, 1, 1, 1, 1, 1, 1, 1, 1, 1, 1, 1, 1, 1, 1, 1, 1, 1, 1, 1, 1, 1, 1, 1, 1, 1, 1, 1, 1, 1, 1, 1, 1, 1, 1, 1, 1, 1, 1, 1, 1, 1, 1, 1, 1, 1, 1, 1, 1, 1, 1, 1, 1, 1, 1, 1, 1, 1, 1, 1, 1, 1, 1, 1, 1, 1, 1, 1, 1, 1, 1, 1, 1, 1, 1, 1, 1, 1, 1, 1, 1, 1, 1, 1, 1, 1, 1, 1, 1, 1, 1, 1, 1, 1, 1, 1, 1, 1, 1, 1, 1, 1, 1, 1, 1, 1, 1, 1, 1, 1, 1, 1, 1, 1, 1, 1, 1, 1, 1, 1, 1, 1, 1, 1, 1, 1, 0, 0, 0, 0, 0, 0, 0, 0, 0, 0, 0, 0, 0, 0, 0, 0, 0, 0, 0, 0, 0, 0, 0, 0, 0, 0, 0, 0, 0, 1, 1, 1, 1, 1, 1, 1, 1, 1, 1, 1, 1, 1, 1, 1, 1, 1, 1, 1, 1, 1, 1, 1, 1, 1, 1, 1, 1, 1, 0, 0, 0, 0, 0, 0, 0, 0, 0, 0, 0, 0, 0, 0, 1, 1, 1, 1, 1, 1, 1, 1, 1, 1, 1, 1, 1, 1, 1, 1, 1, 1, 1, 1, 1, 1, 1, 1, 1, 1, 1, 1, 1, 1, 1, 1, 1, 1, 1, 1, 1, 1, 1, 1, 1, 1, 1, 1, 1, 1, 1, 1, 1, 1, 1, 1, 1, 1, 1, 1, 1, 1, 1, 1, 1, 1, 1, 1, 1, 1, 1, 1, 1, 1, 1, 1, 1, 1, 1, 1, 1, 1, 1, 1, 1, 1, 1, 1, 1, 1, 1, 1, 1, 1, 1, 1, 1, 1, 1, 1, 1, 1, 1, 1, 1, 1, 1, 1, 1, 1, 1, 1, 1, 1, 1, 1, 1, 1, 1, 1, 1, 1, 1, 1, 1, 1, 1, 1, 1, 1, 1, 1, 1, 1, 1, 1, 1, 1, 1, 1, 1, 1, 1, 1, 1, 1, 1, 1, 1, 1, 1, 1, 1, 1, 1, 1, 1, 1, 1, 1, 1, 1, 1, 1, 1, 1, 1, 1, 1, 1, 1, 1, 1, 1, 1, 1, 1, 1, 1, 1, 1, 1, 1, 1, 1, 1, 1, 1, 1, 1, 1, 1, 1, 1, 1, 1, 0, 0, 0, 0, 0, 0, 0, 0, 0, 0, 0, 0, 0, 0, 1, 1, 1, 1, 1, 1, 1, 1, 1, 1, 1, 1, 1, 1, 1, 1, 1, 1, 1, 1, 1, 1, 1, 1, 1, 1, 1, 1, 1, 0, 0, 0, 0, 0, 0, 0, 0, 0, 0, 0, 0, 0, 0, 1, 1, 1, 1, 1, 1, 1, 1, 1, 1, 1, 1, 1, 1, 1, 1, 1, 1, 1, 1, 1, 1, 1, 1, 1, 1, 1, 1, 1, 1, 1, 1, 0, 0, 0, 0, 0, 0, 0, 0, 0, 0, 0, 0, 0, 0, 0])
me_notes.polygons.foreach_set('material_index', [0, 0, 0, 0, 0, 0, 0, 0, 0, 0, 0, 0, 0, 0, 0, 0, 0, 0, 0, 0, 0, 0, 0, 0, 0, 0, 0, 0, 0, 0, 1, 1, 1, 1, 1, 1, 1, 1, 1, 1, 1, 1, 1, 1, 1, 1, 1, 1, 1, 1, 1, 1, 1, 1, 1, 1, 1, 1, 1, 1, 1, 1, 1, 1, 1, 1, 1, 1, 1, 1, 1, 1, 1, 1, 1, 1, 1, 1, 1, 1, 1, 1, 1, 1, 1, 1, 1, 1, 1, 1, 1, 1, 1, 1, 1, 1, 1, 1, 1, 1, 1, 1, 1, 1, 1, 1, 1, 1, 1, 1, 1, 1, 1, 1, 1, 1, 1, 1, 1, 1, 1, 1, 1, 1, 1, 1, 1, 1, 1, 1, 1, 1, 1, 1, 1, 1, 1, 1, 1, 1, 1, 1, 1, 1, 1, 1, 1, 1, 1, 1, 1, 1, 1, 1, 1, 1, 1, 1, 1, 1, 1, 1, 1, 1, 1, 1, 1, 1, 1, 1, 1, 1, 1, 1, 1, 1, 1, 1, 1, 1, 1, 1, 1, 1, 1, 1, 1, 1, 1, 1, 1, 1, 1, 1, 1, 1, 1, 1, 1, 1, 1, 1, 1, 1, 1, 1, 1, 1, 1, 1, 1, 1, 1, 1, 1, 1, 1, 1, 1, 1, 1, 1, 1, 1, 1, 1, 1, 1, 1, 1, 2, 2, 2, 2, 2, 2, 2, 2, 2, 2, 2, 2, 2, 2, 2, 2, 2, 2, 2, 2, 2, 2, 2, 2, 2, 2, 2, 2, 2, 2, 2, 2, 2, 2, 2, 2, 2, 2, 2, 2, 2, 2, 2, 2, 2, 2, 2, 2, 2, 2, 2, 2, 2, 2, 2, 2, 2, 2, 2, 2, 2, 2, 2, 2, 2, 2, 2, 2, 2, 2, 2, 2, 2, 2, 2, 2, 2, 2, 2, 2, 2, 2, 2, 2, 2, 2, 2, 2, 2, 2, 2, 2, 2, 2, 2, 2, 2, 2, 2, 2, 2, 2, 2, 2, 2, 2, 2, 2, 2, 2, 2, 2, 2, 2, 2, 2, 2, 2, 2, 2, 2, 2, 2, 2, 2, 2, 2, 2, 2, 2, 2, 2, 2, 2, 2, 2, 2, 2, 2, 2, 2, 2, 2, 2, 2, 2, 2, 2, 2, 2, 2, 2, 2, 2, 2, 2, 2, 2, 2, 2, 2, 2, 2, 2, 2, 2, 2, 2, 2, 2, 2, 2, 2, 2, 2, 2, 2, 2, 2, 2, 2, 2, 2, 2, 2, 2, 2, 2, 2, 2, 2, 2, 2, 2, 2, 2, 2, 2, 2, 2, 3, 3, 3, 3, 3, 3, 3, 3, 3, 3, 3, 3, 3, 3, 3, 3, 3, 3, 3, 3, 3, 3, 3, 3, 3, 3, 3, 3, 3, 3, 3, 3, 3, 3, 3, 3, 3, 3, 3, 3, 3, 3, 3, 3, 3, 3, 3, 3, 3, 3, 3, 3, 3, 3, 3, 3, 3, 3, 3, 3, 3, 3, 3, 3, 3, 3, 3, 3, 3, 3, 3, 3, 3, 3, 3, 3, 3, 3, 3, 3, 3, 3, 3, 3, 3, 3, 3, 3, 3, 3, 3, 3, 3, 3, 3, 3, 3, 3, 3, 3, 3, 3, 3, 3, 3, 3, 3, 3, 3, 3, 3, 3, 3, 3, 3, 3, 3, 3, 3, 3, 3, 3, 3, 3, 3, 3, 3, 3, 3, 3, 3, 3, 3, 3, 3, 3, 3, 3, 3, 3, 3, 3, 3, 3, 3, 3, 3, 3, 3, 3, 3, 3, 3, 3, 3, 3, 3, 3, 3, 3, 3, 3, 3, 3, 3, 3, 3, 3, 3, 3, 3, 3, 3, 3, 3, 3, 3, 3, 3, 3, 3, 3, 3, 3, 3, 3, 3, 3, 3, 3, 3, 3, 3, 3, 3, 3, 3, 3, 3, 3])
me_notes.materials.append(mat_noteline)
me_notes.materials.append(mat_yellow)
me_notes.materials.append(mat_blue)
me_notes.materials.append(mat_green)
me_notes.use_remesh_preserve_volume = False
me_notes.use_remesh_preserve_attributes = False
me_notes.use_mirror_vertex_groups = False
me_notes.update()

# ---- objects
ob_lamp = bpy.data.objects.new('Lamp', light_spot)
ob_camera = bpy.data.objects.new('Camera', cam_camera)
ob_notes = bpy.data.objects.new('Notes', me_notes)

# ---- transforms, parenting, visibility, modifiers, constraints
ob_lamp.location = (-9.524e-16, -10.0, 7.0)
ob_lamp.rotation_euler = (0.8296, 9.588e-09, -2.436e-09)
ob_lamp.lock_rotations_4d = False
ob_lamp.empty_display_type = 'ARROWS'
ob_lamp.color = (0.0, 0.0, 0.0, 0.0)
ob_lamp.lineart.crease_threshold = 0.0
ob_camera.location = (6.283, -5.0, 5.867)
ob_camera.rotation_euler = (0.9238, -0.02162, 0.9207)
ob_camera.lock_rotations_4d = False
ob_camera.empty_display_type = 'ARROWS'
ob_camera.color = (0.0, 0.0, 0.0, 0.0)
ob_camera.display_type = 'WIRE'
ob_camera.lineart.crease_threshold = 0.0
ob_notes.location = (0.00258, -0.0108, 7.992)
ob_notes.lock_rotations_4d = False
ob_notes.empty_display_type = 'ARROWS'
ob_notes.color = (0.0, 0.0, 0.0, 1.0)
ob_notes.lineart.crease_threshold = 0.0

# ---- collection membership
col_collection_1.objects.link(ob_lamp)
col_collection_1.objects.link(ob_camera)
col_collection_6.objects.link(ob_notes)

# ---- scene / render settings (as saved in the file)
scene.camera = ob_camera
scene.frame_start = 1; scene.frame_end = 250; scene.frame_set(1)
scene.render.engine = 'BLENDER_EEVEE_NEXT'
scene.render.image_settings.file_format = 'JPEG'
scene.render.image_settings.color_mode = 'RGB'
scene.render.image_settings.compression = 90
scene.render.resolution_x = 640
scene.render.resolution_y = 480
scene.render.resolution_percentage = 50
scene.render.pixel_aspect_x = 100.0
scene.render.pixel_aspect_y = 100.0
scene.render.fps = 25
scene.render.dither_intensity = 0.0
scene.render.use_compositing = False
scene.render.use_sequencer = False
scene.render.bake_bias = 0.0
scene.render.use_stamp_time = False
scene.render.use_stamp_date = False
scene.render.use_stamp_frame = False
scene.render.use_stamp_camera = False
scene.render.use_stamp_scene = False
scene.render.use_stamp_filename = False
scene.render.use_stamp_render_time = False
scene.render.stamp_font_size = 0
scene.cycles.use_denoising = False
scene.cycles.samples = 10
scene.cycles.sampling_pattern = 'TABULATED_SOBOL'
scene.cycles.light_sampling_threshold = 0.0
scene.cycles.use_adaptive_sampling = False
scene.cycles.use_light_tree = False
scene.cycles.blur_glossy = 0.0
scene.cycles.volume_bounces = 1
scene.cycles.pixel_filter_type = 'GAUSSIAN'
scene.cycles.sample_clamp_indirect = 0.0
scene.view_settings.view_transform = 'Raw'
bpy.context.view_layer.update()
